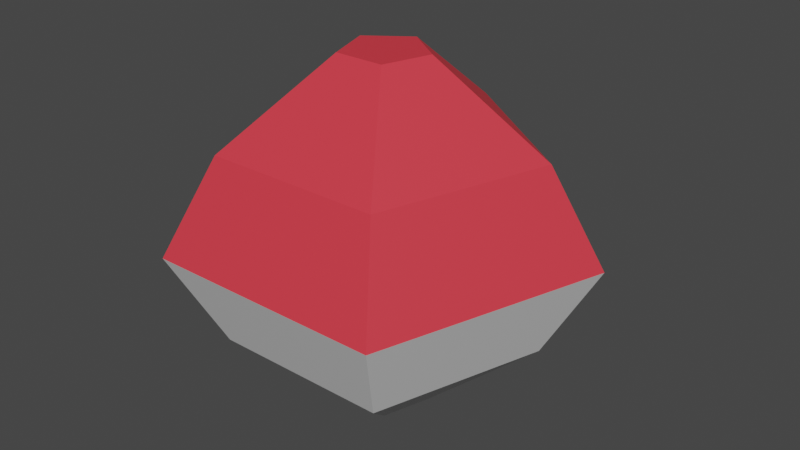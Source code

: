 # Source: Bobber.blend  (saved by Blender 2.83.21; exported with 4.5.12 LTS)
import bpy
from mathutils import Matrix  # noqa: F401  (used for matrix-valued properties, if any)

bpy.ops.wm.read_factory_settings(use_empty=True)
scene = bpy.context.scene
scene.name = 'Scene'

# ---- collections
col_collection = bpy.data.collections.new('Collection'); scene.collection.children.link(col_collection)

# ---- materials (node trees are filled in below, after node groups)
mat_bobberwhite = bpy.data.materials.new('BobberWhite')
mat_bobberwhite.alpha_threshold = 0.0
mat_bobberwhite.use_transparent_shadow = False
mat_bobberwhite.line_color = (0.0, 0.0, 0.0, 1.0)
mat_bobberred = bpy.data.materials.new('BobberRed')
mat_bobberred.use_transparent_shadow = False

# ---- material node trees
mat_bobberwhite.use_nodes = True; mat_bobberwhite.node_tree.nodes.clear()
_N = mat_bobberwhite.node_tree.nodes; _L = mat_bobberwhite.node_tree.links
n0 = _N.new('ShaderNodeOutputMaterial'); n0.name = 'Material Output'; n0.location = (300, 300)
n1 = _N.new('ShaderNodeBsdfPrincipled'); n1.name = 'Principled BSDF'; n1.location = (10, 300)
n1.distribution = 'GGX'
n1.subsurface_method = 'BURLEY'
n1.inputs[2].default_value = 0.4
n1.inputs[3].default_value = 1.45
n1.inputs[27].default_value = (0.0, 0.0, 0.0, 1.0)
n1.inputs[28].default_value = 1.0
_L.new(n1.outputs[0], n0.inputs[0])
n0.is_active_output = True
mat_bobberred.use_nodes = True; mat_bobberred.node_tree.nodes.clear()
_N = mat_bobberred.node_tree.nodes; _L = mat_bobberred.node_tree.links
n0 = _N.new('ShaderNodeBsdfPrincipled'); n0.name = 'Principled BSDF'; n0.location = (10, 300)
n0.distribution = 'GGX'
n0.subsurface_method = 'BURLEY'
n0.inputs[0].default_value = (0.8, 0.04247, 0.06105, 1.0)
n0.inputs[3].default_value = 1.45
n0.inputs[27].default_value = (0.0, 0.0, 0.0, 1.0)
n0.inputs[28].default_value = 1.0
n1 = _N.new('ShaderNodeOutputMaterial'); n1.name = 'Material Output'; n1.location = (300, 300)
_L.new(n0.outputs[0], n1.inputs[0])
n1.is_active_output = True

# ---- world
world_world = bpy.data.worlds.new('World'); scene.world = world_world
world_world.use_nodes = True; world_world.node_tree.nodes.clear()
_N = world_world.node_tree.nodes; _L = world_world.node_tree.links
n0 = _N.new('ShaderNodeOutputWorld'); n0.name = 'World Output'; n0.location = (300, 300)
n1 = _N.new('ShaderNodeBackground'); n1.name = 'Background'; n1.location = (10, 300)
n1.inputs[0].default_value = (0.05088, 0.05088, 0.05088, 1.0)
_L.new(n1.outputs[0], n0.inputs[0])
n0.is_active_output = True
world_world.color = (0.05088, 0.05088, 0.05088)
world_world.use_sun_shadow = False
world_world.sun_shadow_jitter_overblur = 0.0

# ---- meshes
me_cylinder_001 = bpy.data.meshes.new('Cylinder.001')
me_cylinder_001.from_pydata([(-2.713e-08, 0.03461, -0.1433), (-2.713e-08, 0.03461, 0.1433), (0.03292, 0.0107, -0.1433), (0.03292, 0.0107, 0.1433), (0.02035, -0.028, -0.1433), (0.02035, -0.028, 0.1433), (-0.02035, -0.028, -0.1433), (-0.02035, -0.028, 0.1433), (-0.03292, 0.0107, -0.1433), (-0.03292, 0.0107, 0.1433), (-2.397e-08, 0.1222, -0.07586), (-2.389e-08, 0.1651, 0.0), (-2.397e-08, 0.1222, 0.07586), (0.1162, 0.03776, 0.07586), (0.157, 0.05101, 0.0), (0.1162, 0.03776, -0.07586), (0.07183, -0.09886, 0.07586), (0.09703, -0.1336, 0.0), (0.07183, -0.09886, -0.07586), (-0.07183, -0.09886, 0.07586), (-0.09703, -0.1336, 0.0), (-0.07183, -0.09886, -0.07586), (-0.1162, 0.03776, 0.07586), (-0.157, 0.05101, 0.0), (-0.1162, 0.03776, -0.07586)], [], [(12, 1, 3, 13), (13, 3, 5, 16), (16, 5, 7, 19), (3, 1, 9, 7, 5), (19, 7, 9, 22), (22, 9, 1, 12), (0, 2, 4, 6, 8), (8, 24, 10, 0), (24, 23, 11, 10), (23, 22, 12, 11), (6, 21, 24, 8), (21, 20, 23, 24), (20, 19, 22, 23), (4, 18, 21, 6), (18, 17, 20, 21), (17, 16, 19, 20), (2, 15, 18, 4), (15, 14, 17, 18), (14, 13, 16, 17), (0, 10, 15, 2), (10, 11, 14, 15), (11, 12, 13, 14)])
me_cylinder_001.polygons.foreach_set('material_index', [1, 1, 1, 1, 1, 1, 0, 0, 0, 1, 0, 0, 1, 0, 0, 1, 0, 0, 1, 0, 0, 1])
_uv = me_cylinder_001.uv_layers.new(name='UVMap')
_uv.uv.foreach_set('vector', [1.0, 0.875, 1.0, 1.0, 0.8, 1.0, 0.8, 0.875, 0.8, 0.875, 0.8, 1.0, 0.6, 1.0, 0.6, 0.875, 0.6, 0.875, 0.6, 1.0, 0.4, 1.0, 0.4, 0.875, 0.4783, 0.3242, 0.25, 0.49, 0.02175, 0.3242, 0.1089, 0.05584, 0.3911, 0.05584, 0.4, 0.875, 0.4, 1.0, 0.2, 1.0, 0.2, 0.875, 0.2, 0.875, 0.2, 1.0, 2.98e-08, 1.0, 2.98e-08, 0.875, 0.75, 0.49, 0.9783, 0.3242, 0.8911, 0.05584, 0.6089, 0.05584, 0.5217, 0.3242, 0.2, 0.5, 0.2, 0.625, 2.98e-08, 0.625, 2.98e-08, 0.5, 0.2, 0.625, 0.2, 0.75, 2.98e-08, 0.75, 2.98e-08, 0.625, 0.2, 0.75, 0.2, 0.875, 2.98e-08, 0.875, 2.98e-08, 0.75, 0.4, 0.5, 0.4, 0.625, 0.2, 0.625, 0.2, 0.5, 0.4, 0.625, 0.4, 0.75, 0.2, 0.75, 0.2, 0.625, 0.4, 0.75, 0.4, 0.875, 0.2, 0.875, 0.2, 0.75, 0.6, 0.5, 0.6, 0.625, 0.4, 0.625, 0.4, 0.5, 0.6, 0.625, 0.6, 0.75, 0.4, 0.75, 0.4, 0.625, 0.6, 0.75, 0.6, 0.875, 0.4, 0.875, 0.4, 0.75, 0.8, 0.5, 0.8, 0.625, 0.6, 0.625, 0.6, 0.5, 0.8, 0.625, 0.8, 0.75, 0.6, 0.75, 0.6, 0.625, 0.8, 0.75, 0.8, 0.875, 0.6, 0.875, 0.6, 0.75, 1.0, 0.5, 1.0, 0.625, 0.8, 0.625, 0.8, 0.5, 1.0, 0.625, 1.0, 0.75, 0.8, 0.75, 0.8, 0.625, 1.0, 0.75, 1.0, 0.875, 0.8, 0.875, 0.8, 0.75])
me_cylinder_001.materials.append(mat_bobberwhite)
me_cylinder_001.materials.append(mat_bobberred)
me_cylinder_001.use_remesh_fix_poles = True
me_cylinder_001.use_remesh_preserve_attributes = False
me_cylinder_001.use_mirror_vertex_groups = False
me_cylinder_001.update()

# ---- objects
ob_bobber = bpy.data.objects.new('Bobber', me_cylinder_001)

# ---- transforms, parenting, visibility, modifiers, constraints
ob_bobber.location = (0.0, 0.0, 0.0)
ob_bobber.lineart.crease_threshold = 0.0

# ---- collection membership
col_collection.objects.link(ob_bobber)

# ---- scene / render settings (as saved in the file)
scene.frame_start = 1; scene.frame_end = 250; scene.frame_set(1)
scene.render.engine = 'BLENDER_EEVEE_NEXT'
scene.cycles.use_denoising = False
scene.cycles.samples = 128
scene.cycles.sampling_pattern = 'TABULATED_SOBOL'
scene.cycles.use_adaptive_sampling = False
scene.cycles.use_light_tree = False
scene.view_settings.view_transform = 'Filmic'
bpy.context.view_layer.update()

# ---- added for rendering (the .blend has no active camera and no usable light): camera, sun
cam_auto = bpy.data.cameras.new('AutoCamera')
cam_auto.lens = 50.0
cam_auto.sensor_width = 36.0
cam_auto.clip_end = 1000.0
ob_auto_camera = bpy.data.objects.new('AutoCamera', cam_auto)
scene.collection.objects.link(ob_auto_camera)
ob_auto_camera.location = (0.480692, -0.561066, 0.384553)
ob_auto_camera.rotation_euler = (1.09748, -7.21219e-08, 0.694738)
scene.camera = ob_auto_camera
light_auto_sun = bpy.data.lights.new('AutoSun', 'SUN')
light_auto_sun.energy = 3.0
light_auto_sun.angle = 0.0523599
ob_auto_sun = bpy.data.objects.new('AutoSun', light_auto_sun)
scene.collection.objects.link(ob_auto_sun)
ob_auto_sun.rotation_euler = (0.872665, 0.174533, 0.523599)
bpy.context.view_layer.update()
